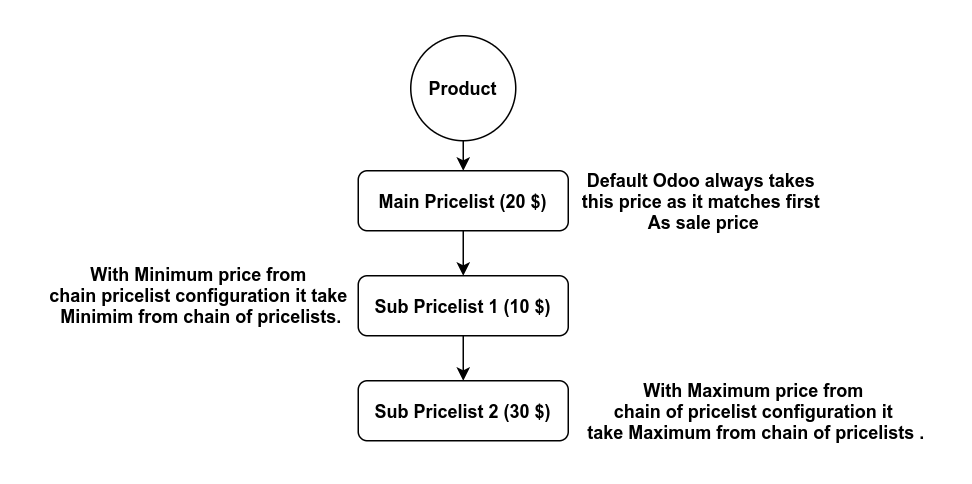

The diagram above was exported from draw.io. Its source (the exported page's mxGraphModel, read from the mxfile embedded in the PNG):
<mxGraphModel dx="801" dy="494" grid="1" gridSize="10" guides="1" tooltips="1" connect="1" arrows="1" fold="1" page="1" pageScale="1.5" pageWidth="1169" pageHeight="826" background="#ffffff" math="0" shadow="0">
  <root>
    <mxCell id="0" />
    <mxCell id="1" parent="0" />
    <mxCell id="1hBOpaiQ13Z_99EaNlUc-13" style="edgeStyle=orthogonalEdgeStyle;rounded=0;orthogonalLoop=1;jettySize=auto;html=1;exitX=0.5;exitY=1;exitDx=0;exitDy=0;entryX=0.5;entryY=0;entryDx=0;entryDy=0;" edge="1" parent="1" source="1hBOpaiQ13Z_99EaNlUc-1" target="1hBOpaiQ13Z_99EaNlUc-3">
      <mxGeometry relative="1" as="geometry" />
    </mxCell>
    <mxCell id="1hBOpaiQ13Z_99EaNlUc-1" value="&lt;b&gt;Main Pricelist (20 $)&lt;/b&gt;" style="rounded=1;whiteSpace=wrap;html=1;" vertex="1" parent="1">
      <mxGeometry x="365" y="110" width="140" height="40" as="geometry" />
    </mxCell>
    <mxCell id="1hBOpaiQ13Z_99EaNlUc-12" style="edgeStyle=orthogonalEdgeStyle;rounded=0;orthogonalLoop=1;jettySize=auto;html=1;exitX=0.5;exitY=1;exitDx=0;exitDy=0;entryX=0.5;entryY=0;entryDx=0;entryDy=0;" edge="1" parent="1" source="1hBOpaiQ13Z_99EaNlUc-2" target="1hBOpaiQ13Z_99EaNlUc-1">
      <mxGeometry relative="1" as="geometry" />
    </mxCell>
    <mxCell id="1hBOpaiQ13Z_99EaNlUc-2" value="&lt;b&gt;Product&lt;/b&gt;" style="ellipse;whiteSpace=wrap;html=1;aspect=fixed;" vertex="1" parent="1">
      <mxGeometry x="400" y="20" width="70" height="70" as="geometry" />
    </mxCell>
    <mxCell id="1hBOpaiQ13Z_99EaNlUc-14" style="edgeStyle=orthogonalEdgeStyle;rounded=0;orthogonalLoop=1;jettySize=auto;html=1;exitX=0.5;exitY=1;exitDx=0;exitDy=0;entryX=0.5;entryY=0;entryDx=0;entryDy=0;" edge="1" parent="1" source="1hBOpaiQ13Z_99EaNlUc-3" target="1hBOpaiQ13Z_99EaNlUc-4">
      <mxGeometry relative="1" as="geometry" />
    </mxCell>
    <mxCell id="1hBOpaiQ13Z_99EaNlUc-3" value="&lt;b&gt;Sub Pricelist 1 (10 $)&lt;br&gt;&lt;/b&gt;" style="rounded=1;whiteSpace=wrap;html=1;" vertex="1" parent="1">
      <mxGeometry x="365" y="180" width="140" height="40" as="geometry" />
    </mxCell>
    <mxCell id="1hBOpaiQ13Z_99EaNlUc-4" value="&lt;b&gt;Sub Pricelist 2 (30 $)&lt;br&gt;&lt;/b&gt;" style="rounded=1;whiteSpace=wrap;html=1;" vertex="1" parent="1">
      <mxGeometry x="365" y="250" width="140" height="40" as="geometry" />
    </mxCell>
    <mxCell id="1hBOpaiQ13Z_99EaNlUc-9" value="&lt;b&gt;With Minimum price from &lt;br&gt;chain pricelist configuration it take&amp;nbsp;&lt;br&gt;Minimim from chain of pricelists.&lt;br&gt;&lt;br&gt;&lt;/b&gt;" style="text;html=1;align=center;verticalAlign=middle;resizable=0;points=[];autosize=1;" vertex="1" parent="1">
      <mxGeometry x="150" y="170" width="220" height="60" as="geometry" />
    </mxCell>
    <mxCell id="1hBOpaiQ13Z_99EaNlUc-10" value="&lt;b&gt;With Maximum price from &lt;br&gt;chain of pricelist configuration it &lt;br&gt;take Maximum from chain of pricelists .&lt;/b&gt;" style="text;html=1;align=center;verticalAlign=middle;resizable=0;points=[];autosize=1;" vertex="1" parent="1">
      <mxGeometry x="510" y="245" width="240" height="50" as="geometry" />
    </mxCell>
    <mxCell id="1hBOpaiQ13Z_99EaNlUc-17" value="&lt;b&gt;Default Odoo always takes &lt;br&gt;this price as it matches first&amp;nbsp;&lt;br&gt;As sale price&lt;br&gt;&lt;/b&gt;" style="text;html=1;align=center;verticalAlign=middle;resizable=0;points=[];autosize=1;" vertex="1" parent="1">
      <mxGeometry x="505" y="105" width="180" height="50" as="geometry" />
    </mxCell>
  </root>
</mxGraphModel>